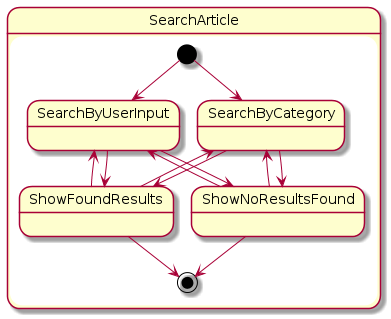

The diagram above was rendered by PlantUML. Its source (embedded in the PNG):
@startuml
state SearchArticle {
  [*] --> SearchByCategory
  [*] --> SearchByUserInput
  
  SearchByUserInput --> ShowFoundResults
  SearchByCategory --> ShowFoundResults
  
  ShowFoundResults -left-> SearchByCategory 
  ShowFoundResults -left-> SearchByUserInput
  
  SearchByCategory --> ShowNoResultsFound
  SearchByUserInput --> ShowNoResultsFound
  
  ShowNoResultsFound -left-> SearchByCategory
  ShowNoResultsFound -left-> SearchByUserInput
  
  ShowFoundResults --> [*]
  ShowNoResultsFound --> [*]
}
@enduml